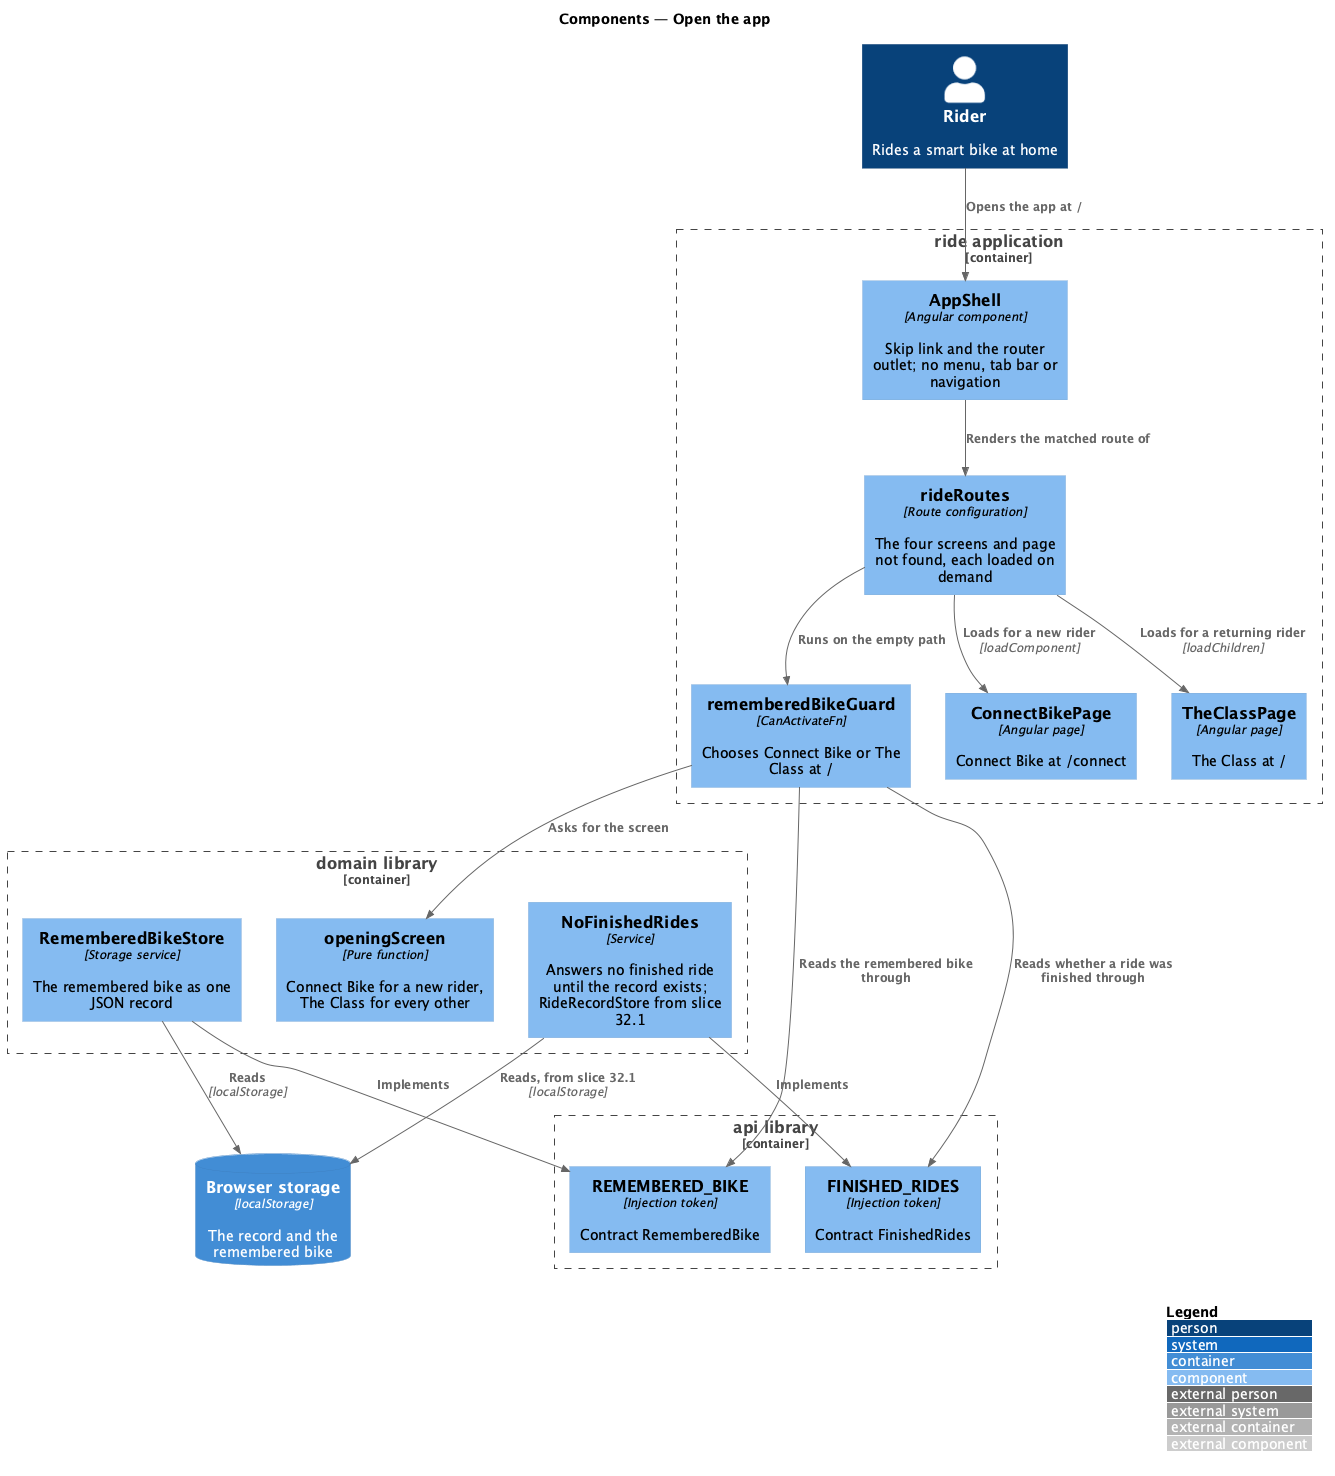

The diagram above was rendered by PlantUML. Its source (embedded in the PNG):
@startuml
!include <C4/C4_Component>
LAYOUT_WITH_LEGEND()
title Components — Open the app

Person(rider, "Rider", "Rides a smart bike at home")
ContainerDb(storage, "Browser storage", "localStorage", "The record and the remembered bike")

Container_Boundary(ride, "ride application") {
  Component(shell, "AppShell", "Angular component", "Skip link and the router outlet; no menu, tab bar or navigation")
  Component(routes, "rideRoutes", "Route configuration", "The four screens and page not found, each loaded on demand")
  Component(guard, "rememberedBikeGuard", "CanActivateFn", "Chooses Connect Bike or The Class at /")
  Component(connect, "ConnectBikePage", "Angular page", "Connect Bike at /connect")
  Component(theclass, "TheClassPage", "Angular page", "The Class at /")
}
Container_Boundary(domain, "domain library") {
  Component(bikeStore, "RememberedBikeStore", "Storage service", "The remembered bike as one JSON record")
  Component(rule, "openingScreen", "Pure function", "Connect Bike for a new rider, The Class for every other")
  Component(recordStore, "NoFinishedRides", "Service", "Answers no finished ride until the record exists; RideRecordStore from slice 32.1")
}
Container_Boundary(api, "api library") {
  Component(bikeToken, "REMEMBERED_BIKE", "Injection token", "Contract RememberedBike")
  Component(recordToken, "FINISHED_RIDES", "Injection token", "Contract FinishedRides")
}

Rel(rider, shell, "Opens the app at /")
Rel(shell, routes, "Renders the matched route of")
Rel(routes, guard, "Runs on the empty path")
Rel(guard, bikeToken, "Reads the remembered bike through")
Rel(guard, recordToken, "Reads whether a ride was finished through")
Rel(guard, rule, "Asks for the screen")
Rel(bikeStore, bikeToken, "Implements")
Rel(recordStore, recordToken, "Implements")
Rel(bikeStore, storage, "Reads", "localStorage")
Rel(recordStore, storage, "Reads, from slice 32.1", "localStorage")
Rel(routes, connect, "Loads for a new rider", "loadComponent")
Rel(routes, theclass, "Loads for a returning rider", "loadChildren")
@enduml